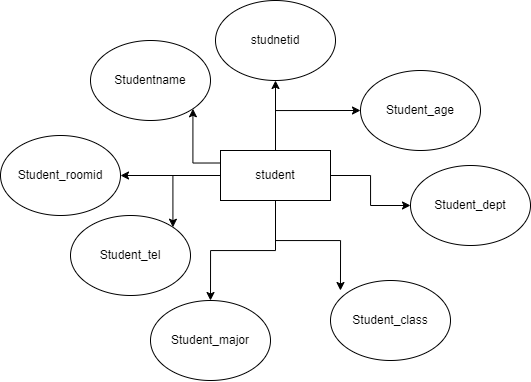

The diagram above was exported from draw.io. Its source (the exported page's mxGraphModel, read from the mxfile embedded in the PNG):
<mxGraphModel dx="1235" dy="731" grid="1" gridSize="10" guides="1" tooltips="1" connect="1" arrows="1" fold="1" page="1" pageScale="1" pageWidth="827" pageHeight="1169" math="0" shadow="0">
  <root>
    <mxCell id="WIyWlLk6GJQsqaUBKTNV-0" />
    <mxCell id="WIyWlLk6GJQsqaUBKTNV-1" parent="WIyWlLk6GJQsqaUBKTNV-0" />
    <mxCell id="q68nCGGydoX_3qnlbrFk-243" style="edgeStyle=orthogonalEdgeStyle;rounded=0;orthogonalLoop=1;jettySize=auto;html=1;exitX=0.5;exitY=0;exitDx=0;exitDy=0;entryX=0.5;entryY=1;entryDx=0;entryDy=0;" edge="1" parent="WIyWlLk6GJQsqaUBKTNV-1" source="q68nCGGydoX_3qnlbrFk-234" target="q68nCGGydoX_3qnlbrFk-237">
      <mxGeometry relative="1" as="geometry" />
    </mxCell>
    <mxCell id="q68nCGGydoX_3qnlbrFk-245" style="edgeStyle=orthogonalEdgeStyle;rounded=0;orthogonalLoop=1;jettySize=auto;html=1;exitX=1;exitY=0.5;exitDx=0;exitDy=0;" edge="1" parent="WIyWlLk6GJQsqaUBKTNV-1" source="q68nCGGydoX_3qnlbrFk-234" target="q68nCGGydoX_3qnlbrFk-241">
      <mxGeometry relative="1" as="geometry" />
    </mxCell>
    <mxCell id="q68nCGGydoX_3qnlbrFk-247" style="edgeStyle=orthogonalEdgeStyle;rounded=0;orthogonalLoop=1;jettySize=auto;html=1;exitX=0.5;exitY=1;exitDx=0;exitDy=0;" edge="1" parent="WIyWlLk6GJQsqaUBKTNV-1" source="q68nCGGydoX_3qnlbrFk-234" target="q68nCGGydoX_3qnlbrFk-239">
      <mxGeometry relative="1" as="geometry" />
    </mxCell>
    <mxCell id="q68nCGGydoX_3qnlbrFk-248" style="edgeStyle=orthogonalEdgeStyle;rounded=0;orthogonalLoop=1;jettySize=auto;html=1;exitX=0;exitY=0.5;exitDx=0;exitDy=0;entryX=1;entryY=0;entryDx=0;entryDy=0;" edge="1" parent="WIyWlLk6GJQsqaUBKTNV-1" source="q68nCGGydoX_3qnlbrFk-234" target="q68nCGGydoX_3qnlbrFk-238">
      <mxGeometry relative="1" as="geometry" />
    </mxCell>
    <mxCell id="q68nCGGydoX_3qnlbrFk-249" style="edgeStyle=orthogonalEdgeStyle;rounded=0;orthogonalLoop=1;jettySize=auto;html=1;exitX=0;exitY=0.5;exitDx=0;exitDy=0;entryX=1;entryY=0.5;entryDx=0;entryDy=0;" edge="1" parent="WIyWlLk6GJQsqaUBKTNV-1" source="q68nCGGydoX_3qnlbrFk-234" target="q68nCGGydoX_3qnlbrFk-236">
      <mxGeometry relative="1" as="geometry" />
    </mxCell>
    <mxCell id="q68nCGGydoX_3qnlbrFk-250" style="edgeStyle=orthogonalEdgeStyle;rounded=0;orthogonalLoop=1;jettySize=auto;html=1;exitX=0;exitY=0.25;exitDx=0;exitDy=0;entryX=1;entryY=1;entryDx=0;entryDy=0;" edge="1" parent="WIyWlLk6GJQsqaUBKTNV-1" source="q68nCGGydoX_3qnlbrFk-234" target="q68nCGGydoX_3qnlbrFk-235">
      <mxGeometry relative="1" as="geometry" />
    </mxCell>
    <mxCell id="q68nCGGydoX_3qnlbrFk-251" style="edgeStyle=orthogonalEdgeStyle;rounded=0;orthogonalLoop=1;jettySize=auto;html=1;exitX=0.5;exitY=0;exitDx=0;exitDy=0;entryX=0;entryY=0.5;entryDx=0;entryDy=0;" edge="1" parent="WIyWlLk6GJQsqaUBKTNV-1" source="q68nCGGydoX_3qnlbrFk-234" target="q68nCGGydoX_3qnlbrFk-242">
      <mxGeometry relative="1" as="geometry" />
    </mxCell>
    <mxCell id="q68nCGGydoX_3qnlbrFk-234" value="student" style="html=1;whiteSpace=wrap;" vertex="1" parent="WIyWlLk6GJQsqaUBKTNV-1">
      <mxGeometry x="330" y="180" width="110" height="50" as="geometry" />
    </mxCell>
    <mxCell id="q68nCGGydoX_3qnlbrFk-235" value="Studentname" style="ellipse;whiteSpace=wrap;html=1;" vertex="1" parent="WIyWlLk6GJQsqaUBKTNV-1">
      <mxGeometry x="200" y="70" width="120" height="80" as="geometry" />
    </mxCell>
    <mxCell id="q68nCGGydoX_3qnlbrFk-236" value="Student_roomid" style="ellipse;whiteSpace=wrap;html=1;" vertex="1" parent="WIyWlLk6GJQsqaUBKTNV-1">
      <mxGeometry x="110" y="165" width="120" height="80" as="geometry" />
    </mxCell>
    <mxCell id="q68nCGGydoX_3qnlbrFk-237" value="studnetid" style="ellipse;whiteSpace=wrap;html=1;" vertex="1" parent="WIyWlLk6GJQsqaUBKTNV-1">
      <mxGeometry x="325" y="30" width="120" height="80" as="geometry" />
    </mxCell>
    <mxCell id="q68nCGGydoX_3qnlbrFk-238" value="Student_tel" style="ellipse;whiteSpace=wrap;html=1;" vertex="1" parent="WIyWlLk6GJQsqaUBKTNV-1">
      <mxGeometry x="180" y="245" width="120" height="80" as="geometry" />
    </mxCell>
    <mxCell id="q68nCGGydoX_3qnlbrFk-239" value="Student_major" style="ellipse;whiteSpace=wrap;html=1;" vertex="1" parent="WIyWlLk6GJQsqaUBKTNV-1">
      <mxGeometry x="260" y="330" width="120" height="80" as="geometry" />
    </mxCell>
    <mxCell id="q68nCGGydoX_3qnlbrFk-240" value="Student_class" style="ellipse;whiteSpace=wrap;html=1;" vertex="1" parent="WIyWlLk6GJQsqaUBKTNV-1">
      <mxGeometry x="440" y="310" width="120" height="80" as="geometry" />
    </mxCell>
    <mxCell id="q68nCGGydoX_3qnlbrFk-241" value="Student_dept" style="ellipse;whiteSpace=wrap;html=1;" vertex="1" parent="WIyWlLk6GJQsqaUBKTNV-1">
      <mxGeometry x="520" y="195" width="120" height="80" as="geometry" />
    </mxCell>
    <mxCell id="q68nCGGydoX_3qnlbrFk-242" value="Student_age" style="ellipse;whiteSpace=wrap;html=1;" vertex="1" parent="WIyWlLk6GJQsqaUBKTNV-1">
      <mxGeometry x="470" y="100" width="120" height="80" as="geometry" />
    </mxCell>
    <mxCell id="q68nCGGydoX_3qnlbrFk-246" style="edgeStyle=orthogonalEdgeStyle;rounded=0;orthogonalLoop=1;jettySize=auto;html=1;exitX=0.5;exitY=1;exitDx=0;exitDy=0;entryX=0.083;entryY=0.125;entryDx=0;entryDy=0;entryPerimeter=0;" edge="1" parent="WIyWlLk6GJQsqaUBKTNV-1" source="q68nCGGydoX_3qnlbrFk-234" target="q68nCGGydoX_3qnlbrFk-240">
      <mxGeometry relative="1" as="geometry" />
    </mxCell>
  </root>
</mxGraphModel>